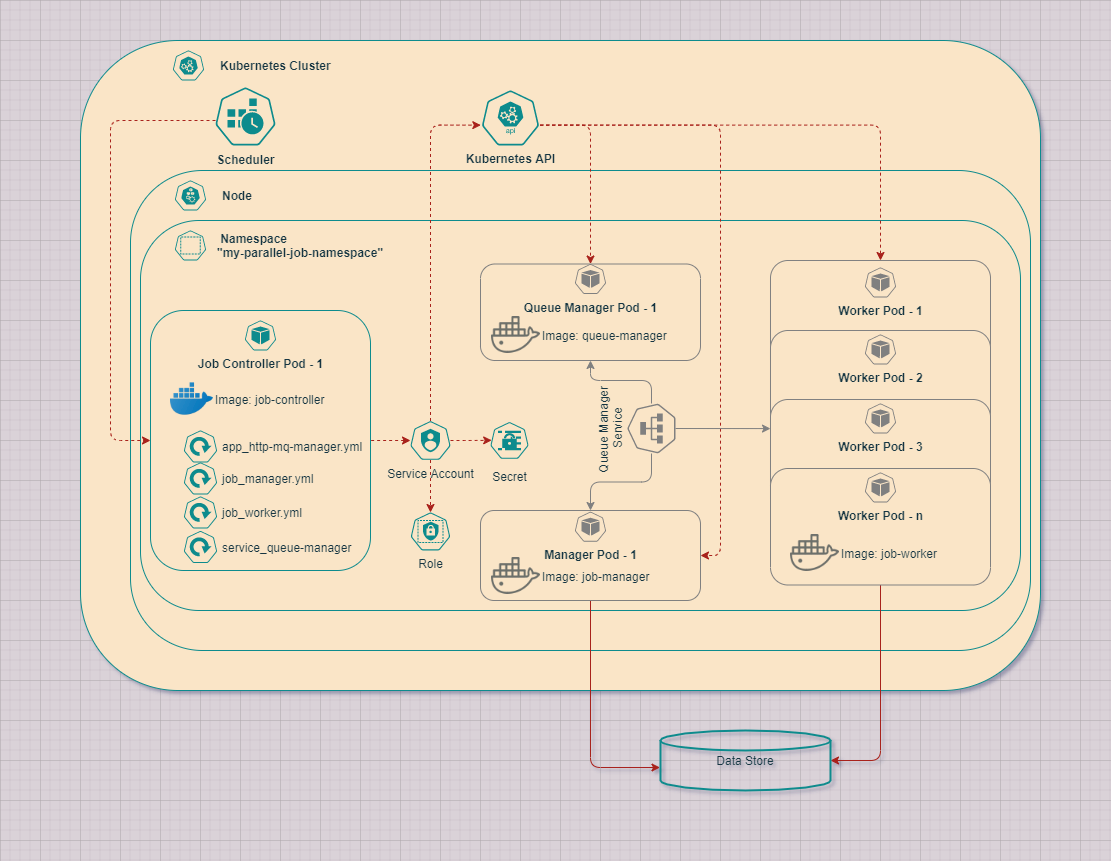

The diagram above was exported from draw.io. Its source (the exported page's mxGraphModel, read from the mxfile embedded in the PNG):
<mxGraphModel dx="1460" dy="1018" grid="1" gridSize="10" guides="1" tooltips="1" connect="1" arrows="1" fold="1" page="1" pageScale="1" pageWidth="1100" pageHeight="850" background="#DAD2D8" math="0" shadow="1">
  <root>
    <mxCell id="0" />
    <mxCell id="1" parent="0" />
    <mxCell id="mgkB3vXzsCQTFHVtWHYa-6" value="" style="whiteSpace=wrap;html=1;labelBackgroundColor=none;rounded=1;fillColor=#FAE5C7;strokeColor=#0F8B8D;fontColor=#143642;" parent="1" vertex="1">
      <mxGeometry x="80" y="40" width="960" height="650" as="geometry" />
    </mxCell>
    <mxCell id="mgkB3vXzsCQTFHVtWHYa-8" value="Scheduler" style="html=1;dashed=0;whitespace=wrap;fillColor=#FAE5C7;strokeColor=#0F8B8D;points=[[0.005,0.63,0],[0.1,0.2,0],[0.9,0.2,0],[0.5,0,0],[0.995,0.63,0],[0.72,0.99,0],[0.5,1,0],[0.28,0.99,0]];shape=mxgraph.kubernetes.icon;prIcon=cronjob;labelPosition=center;verticalLabelPosition=bottom;align=center;verticalAlign=top;fontStyle=1;rounded=1;fontColor=#143642;" parent="1" vertex="1">
      <mxGeometry x="215" y="86" width="60" height="60" as="geometry" />
    </mxCell>
    <mxCell id="mgkB3vXzsCQTFHVtWHYa-9" value="Kubernetes Cluster" style="html=1;dashed=0;whitespace=wrap;fillColor=#FAE5C7;strokeColor=#0F8B8D;points=[[0.005,0.63,0],[0.1,0.2,0],[0.9,0.2,0],[0.5,0,0],[0.995,0.63,0],[0.72,0.99,0],[0.5,1,0],[0.28,0.99,0]];shape=mxgraph.kubernetes.icon;prIcon=master;labelPosition=right;verticalLabelPosition=middle;align=left;verticalAlign=middle;fontStyle=1;rounded=1;fontColor=#143642;" parent="1" vertex="1">
      <mxGeometry x="158" y="50" width="60" height="30" as="geometry" />
    </mxCell>
    <mxCell id="mgkB3vXzsCQTFHVtWHYa-12" value="" style="whiteSpace=wrap;html=1;rounded=1;fillColor=#FAE5C7;strokeColor=#0F8B8D;fontColor=#143642;" parent="1" vertex="1">
      <mxGeometry x="130" y="170" width="900" height="480" as="geometry" />
    </mxCell>
    <mxCell id="mgkB3vXzsCQTFHVtWHYa-14" value="&amp;nbsp; &amp;nbsp;Node" style="html=1;dashed=0;whitespace=wrap;fillColor=#FAE5C7;strokeColor=#0F8B8D;points=[[0.005,0.63,0],[0.1,0.2,0],[0.9,0.2,0],[0.5,0,0],[0.995,0.63,0],[0.72,0.99,0],[0.5,1,0],[0.28,0.99,0]];shape=mxgraph.kubernetes.icon;prIcon=node;verticalAlign=middle;labelPosition=right;verticalLabelPosition=middle;align=left;fontStyle=1;rounded=1;fontColor=#143642;" parent="1" vertex="1">
      <mxGeometry x="170" y="180" width="40" height="30" as="geometry" />
    </mxCell>
    <mxCell id="mgkB3vXzsCQTFHVtWHYa-15" value="" style="whiteSpace=wrap;html=1;verticalAlign=middle;rounded=1;fillColor=#FAE5C7;strokeColor=#0F8B8D;fontColor=#143642;" parent="1" vertex="1">
      <mxGeometry x="140" y="220" width="880" height="390" as="geometry" />
    </mxCell>
    <mxCell id="mgkB3vXzsCQTFHVtWHYa-16" value="&amp;nbsp;Namespace &lt;br&gt;&quot;my-parallel-job-namespace&quot;" style="html=1;dashed=0;whitespace=wrap;fillColor=#FAE5C7;strokeColor=#0F8B8D;points=[[0.005,0.63,0],[0.1,0.2,0],[0.9,0.2,0],[0.5,0,0],[0.995,0.63,0],[0.72,0.99,0],[0.5,1,0],[0.28,0.99,0]];shape=mxgraph.kubernetes.icon;prIcon=ns;verticalAlign=middle;labelPosition=right;verticalLabelPosition=middle;align=left;fontStyle=1;rounded=1;fontColor=#143642;" parent="1" vertex="1">
      <mxGeometry x="165" y="230" width="50" height="30" as="geometry" />
    </mxCell>
    <mxCell id="mgkB3vXzsCQTFHVtWHYa-17" value="" style="whiteSpace=wrap;html=1;verticalAlign=middle;rounded=1;fillColor=#FAE5C7;strokeColor=#0F8B8D;fontColor=#143642;" parent="1" vertex="1">
      <mxGeometry x="150" y="310" width="220" height="260" as="geometry" />
    </mxCell>
    <mxCell id="mgkB3vXzsCQTFHVtWHYa-18" value="Job Controller Pod - 1" style="html=1;dashed=0;whitespace=wrap;fillColor=#FAE5C7;strokeColor=#0F8B8D;points=[[0.005,0.63,0],[0.1,0.2,0],[0.9,0.2,0],[0.5,0,0],[0.995,0.63,0],[0.72,0.99,0],[0.5,1,0],[0.28,0.99,0]];shape=mxgraph.kubernetes.icon;prIcon=pod;verticalAlign=top;labelPosition=center;verticalLabelPosition=bottom;align=center;fontStyle=1;rounded=1;fontColor=#143642;" parent="1" vertex="1">
      <mxGeometry x="240" y="320" width="40" height="30" as="geometry" />
    </mxCell>
    <mxCell id="mgkB3vXzsCQTFHVtWHYa-27" value="app_http-mq-manager.yml" style="html=1;dashed=0;whitespace=wrap;fillColor=#FAE5C7;strokeColor=#0F8B8D;points=[[0.005,0.63,0],[0.1,0.2,0],[0.9,0.2,0],[0.5,0,0],[0.995,0.63,0],[0.72,0.99,0],[0.5,1,0],[0.28,0.99,0]];shape=mxgraph.kubernetes.icon;prIcon=deploy;labelPosition=right;verticalLabelPosition=middle;align=left;verticalAlign=middle;rounded=1;fontColor=#143642;" parent="1" vertex="1">
      <mxGeometry x="180" y="430" width="40" height="32" as="geometry" />
    </mxCell>
    <mxCell id="mgkB3vXzsCQTFHVtWHYa-28" value="job_manager.yml" style="html=1;dashed=0;whitespace=wrap;fillColor=#FAE5C7;strokeColor=#0F8B8D;points=[[0.005,0.63,0],[0.1,0.2,0],[0.9,0.2,0],[0.5,0,0],[0.995,0.63,0],[0.72,0.99,0],[0.5,1,0],[0.28,0.99,0]];shape=mxgraph.kubernetes.icon;prIcon=deploy;labelPosition=right;verticalLabelPosition=middle;align=left;verticalAlign=middle;rounded=1;fontColor=#143642;" parent="1" vertex="1">
      <mxGeometry x="180" y="462" width="40" height="32" as="geometry" />
    </mxCell>
    <mxCell id="mgkB3vXzsCQTFHVtWHYa-30" value="job_worker.yml" style="html=1;dashed=0;whitespace=wrap;fillColor=#FAE5C7;strokeColor=#0F8B8D;points=[[0.005,0.63,0],[0.1,0.2,0],[0.9,0.2,0],[0.5,0,0],[0.995,0.63,0],[0.72,0.99,0],[0.5,1,0],[0.28,0.99,0]];shape=mxgraph.kubernetes.icon;prIcon=deploy;labelPosition=right;verticalLabelPosition=middle;align=left;verticalAlign=middle;rounded=1;fontColor=#143642;" parent="1" vertex="1">
      <mxGeometry x="180" y="496" width="40" height="32" as="geometry" />
    </mxCell>
    <mxCell id="Kuz7w4yUgBVaoaCUK4ov-1" value="Image: job-controller" style="shape=image;html=1;verticalAlign=middle;verticalLabelPosition=middle;labelBackgroundColor=none;imageAspect=0;aspect=fixed;image=https://cdn3.iconfinder.com/data/icons/social-media-2169/24/social_media_social_media_logo_docker-128.png;fontColor=#143642;strokeColor=#0F8B8D;fillColor=#FAE5C7;labelPosition=right;align=left;rounded=1;" parent="1" vertex="1">
      <mxGeometry x="170" y="377" width="43" height="43" as="geometry" />
    </mxCell>
    <mxCell id="Kuz7w4yUgBVaoaCUK4ov-2" value="" style="whiteSpace=wrap;html=1;verticalAlign=middle;rounded=1;fillColor=#FAE5C7;fontColor=#143642;strokeColor=#808080;" parent="1" vertex="1">
      <mxGeometry x="480" y="263.5" width="220" height="96.5" as="geometry" />
    </mxCell>
    <mxCell id="Kuz7w4yUgBVaoaCUK4ov-4" value="Queue Manager Pod - 1" style="html=1;dashed=0;whitespace=wrap;fillColor=#FAE5C7;points=[[0.005,0.63,0],[0.1,0.2,0],[0.9,0.2,0],[0.5,0,0],[0.995,0.63,0],[0.72,0.99,0],[0.5,1,0],[0.28,0.99,0]];shape=mxgraph.kubernetes.icon;prIcon=pod;verticalAlign=top;labelPosition=center;verticalLabelPosition=bottom;align=center;fontStyle=1;rounded=1;fontColor=#143642;strokeColor=#808080;" parent="1" vertex="1">
      <mxGeometry x="570" y="263.5" width="40" height="30" as="geometry" />
    </mxCell>
    <mxCell id="Kuz7w4yUgBVaoaCUK4ov-64" style="edgeStyle=orthogonalEdgeStyle;orthogonalLoop=1;jettySize=auto;html=1;entryX=-0.003;entryY=0.617;entryDx=0;entryDy=0;entryPerimeter=0;fontColor=#143642;startArrow=none;startFill=0;endArrow=classic;endFill=1;fillColor=#FAE5C7;labelBackgroundColor=#DAD2D8;strokeColor=#A8201A;" parent="1" source="Kuz7w4yUgBVaoaCUK4ov-10" target="Kuz7w4yUgBVaoaCUK4ov-63" edge="1">
      <mxGeometry relative="1" as="geometry" />
    </mxCell>
    <mxCell id="Kuz7w4yUgBVaoaCUK4ov-10" value="" style="whiteSpace=wrap;html=1;verticalAlign=middle;rounded=1;fillColor=#FAE5C7;fontColor=#143642;strokeColor=#808080;" parent="1" vertex="1">
      <mxGeometry x="480" y="510" width="220" height="90" as="geometry" />
    </mxCell>
    <mxCell id="Kuz7w4yUgBVaoaCUK4ov-12" value="Manager Pod - 1" style="html=1;dashed=0;whitespace=wrap;fillColor=#FAE5C7;points=[[0.005,0.63,0],[0.1,0.2,0],[0.9,0.2,0],[0.5,0,0],[0.995,0.63,0],[0.72,0.99,0],[0.5,1,0],[0.28,0.99,0]];shape=mxgraph.kubernetes.icon;prIcon=pod;verticalAlign=top;labelPosition=center;verticalLabelPosition=bottom;align=center;fontStyle=1;rounded=1;fontColor=#143642;strokeColor=#808080;" parent="1" vertex="1">
      <mxGeometry x="570" y="511.25" width="40" height="30" as="geometry" />
    </mxCell>
    <mxCell id="Kuz7w4yUgBVaoaCUK4ov-59" style="edgeStyle=orthogonalEdgeStyle;orthogonalLoop=1;jettySize=auto;html=1;entryX=0.5;entryY=0;entryDx=0;entryDy=0;dashed=1;fontColor=#143642;startArrow=none;startFill=0;endArrow=classic;endFill=1;fillColor=#FAE5C7;exitX=0.995;exitY=0.63;exitDx=0;exitDy=0;exitPerimeter=0;labelBackgroundColor=#DAD2D8;strokeColor=#A8201A;" parent="1" source="Kuz7w4yUgBVaoaCUK4ov-25" target="Kuz7w4yUgBVaoaCUK4ov-2" edge="1">
      <mxGeometry relative="1" as="geometry" />
    </mxCell>
    <mxCell id="Kuz7w4yUgBVaoaCUK4ov-60" style="edgeStyle=orthogonalEdgeStyle;orthogonalLoop=1;jettySize=auto;html=1;entryX=0.5;entryY=0;entryDx=0;entryDy=0;dashed=1;fontColor=#143642;startArrow=none;startFill=0;endArrow=classic;endFill=1;fillColor=#FAE5C7;exitX=0.995;exitY=0.63;exitDx=0;exitDy=0;exitPerimeter=0;labelBackgroundColor=#DAD2D8;strokeColor=#A8201A;" parent="1" source="Kuz7w4yUgBVaoaCUK4ov-25" target="Kuz7w4yUgBVaoaCUK4ov-34" edge="1">
      <mxGeometry relative="1" as="geometry" />
    </mxCell>
    <mxCell id="Kuz7w4yUgBVaoaCUK4ov-67" style="edgeStyle=orthogonalEdgeStyle;orthogonalLoop=1;jettySize=auto;html=1;entryX=1;entryY=0.5;entryDx=0;entryDy=0;exitX=0.995;exitY=0.63;exitDx=0;exitDy=0;exitPerimeter=0;dashed=1;labelBackgroundColor=#DAD2D8;strokeColor=#A8201A;fontColor=#143642;" parent="1" source="Kuz7w4yUgBVaoaCUK4ov-25" target="Kuz7w4yUgBVaoaCUK4ov-10" edge="1">
      <mxGeometry relative="1" as="geometry">
        <Array as="points">
          <mxPoint x="720" y="125" />
          <mxPoint x="720" y="555" />
        </Array>
      </mxGeometry>
    </mxCell>
    <mxCell id="Kuz7w4yUgBVaoaCUK4ov-25" value="Kubernetes API" style="html=1;dashed=0;whitespace=wrap;fillColor=#FAE5C7;strokeColor=#0F8B8D;points=[[0.005,0.63,0],[0.1,0.2,0],[0.9,0.2,0],[0.5,0,0],[0.995,0.63,0],[0.72,0.99,0],[0.5,1,0],[0.28,0.99,0]];shape=mxgraph.kubernetes.icon;prIcon=api;fontColor=#143642;labelPosition=center;verticalLabelPosition=bottom;align=center;verticalAlign=top;fontStyle=1;rounded=1;" parent="1" vertex="1">
      <mxGeometry x="480" y="90" width="60" height="55" as="geometry" />
    </mxCell>
    <mxCell id="Kuz7w4yUgBVaoaCUK4ov-53" style="edgeStyle=orthogonalEdgeStyle;orthogonalLoop=1;jettySize=auto;html=1;fontColor=#143642;fillColor=#FAE5C7;entryX=0.005;entryY=0.63;entryDx=0;entryDy=0;exitX=0.5;exitY=0;exitDx=0;exitDy=0;exitPerimeter=0;dashed=1;entryPerimeter=0;labelBackgroundColor=#DAD2D8;strokeColor=#A8201A;" parent="1" source="Kuz7w4yUgBVaoaCUK4ov-26" target="Kuz7w4yUgBVaoaCUK4ov-25" edge="1">
      <mxGeometry relative="1" as="geometry" />
    </mxCell>
    <mxCell id="Kuz7w4yUgBVaoaCUK4ov-55" style="edgeStyle=orthogonalEdgeStyle;orthogonalLoop=1;jettySize=auto;html=1;entryX=1;entryY=0.5;entryDx=0;entryDy=0;fontColor=#143642;fillColor=#FAE5C7;endArrow=none;endFill=0;startArrow=classic;startFill=1;dashed=1;labelBackgroundColor=#DAD2D8;strokeColor=#A8201A;" parent="1" source="Kuz7w4yUgBVaoaCUK4ov-26" target="mgkB3vXzsCQTFHVtWHYa-17" edge="1">
      <mxGeometry relative="1" as="geometry" />
    </mxCell>
    <mxCell id="Kuz7w4yUgBVaoaCUK4ov-70" style="edgeStyle=orthogonalEdgeStyle;orthogonalLoop=1;jettySize=auto;html=1;entryX=0.031;entryY=0.496;entryDx=0;entryDy=0;entryPerimeter=0;dashed=1;labelBackgroundColor=#DAD2D8;strokeColor=#A8201A;fontColor=#143642;" parent="1" source="Kuz7w4yUgBVaoaCUK4ov-26" target="Kuz7w4yUgBVaoaCUK4ov-69" edge="1">
      <mxGeometry relative="1" as="geometry" />
    </mxCell>
    <mxCell id="Kuz7w4yUgBVaoaCUK4ov-71" style="edgeStyle=orthogonalEdgeStyle;orthogonalLoop=1;jettySize=auto;html=1;dashed=1;labelBackgroundColor=#DAD2D8;strokeColor=#A8201A;fontColor=#143642;" parent="1" source="Kuz7w4yUgBVaoaCUK4ov-26" target="Kuz7w4yUgBVaoaCUK4ov-68" edge="1">
      <mxGeometry relative="1" as="geometry" />
    </mxCell>
    <mxCell id="Kuz7w4yUgBVaoaCUK4ov-26" value="Service Account" style="html=1;dashed=0;whitespace=wrap;fillColor=#FAE5C7;strokeColor=#0F8B8D;points=[[0.005,0.63,0],[0.1,0.2,0],[0.9,0.2,0],[0.5,0,0],[0.995,0.63,0],[0.72,0.99,0],[0.5,1,0],[0.28,0.99,0]];shape=mxgraph.kubernetes.icon;prIcon=sa;fontColor=#143642;labelPosition=center;verticalLabelPosition=bottom;align=center;verticalAlign=top;rounded=1;" parent="1" vertex="1">
      <mxGeometry x="410" y="420.5" width="40" height="39" as="geometry" />
    </mxCell>
    <mxCell id="Kuz7w4yUgBVaoaCUK4ov-48" style="edgeStyle=orthogonalEdgeStyle;orthogonalLoop=1;jettySize=auto;html=1;fontColor=#143642;fillColor=#FAE5C7;labelBackgroundColor=#DAD2D8;strokeColor=#808080;" parent="1" source="Kuz7w4yUgBVaoaCUK4ov-27" target="Kuz7w4yUgBVaoaCUK4ov-2" edge="1">
      <mxGeometry relative="1" as="geometry">
        <Array as="points">
          <mxPoint x="651" y="380" />
          <mxPoint x="590" y="380" />
        </Array>
      </mxGeometry>
    </mxCell>
    <mxCell id="Kuz7w4yUgBVaoaCUK4ov-49" style="edgeStyle=orthogonalEdgeStyle;orthogonalLoop=1;jettySize=auto;html=1;entryX=0.5;entryY=0;entryDx=0;entryDy=0;fontColor=#143642;fillColor=#FAE5C7;labelBackgroundColor=#DAD2D8;strokeColor=#808080;" parent="1" source="Kuz7w4yUgBVaoaCUK4ov-27" target="Kuz7w4yUgBVaoaCUK4ov-10" edge="1">
      <mxGeometry relative="1" as="geometry" />
    </mxCell>
    <mxCell id="Kuz7w4yUgBVaoaCUK4ov-51" style="edgeStyle=orthogonalEdgeStyle;orthogonalLoop=1;jettySize=auto;html=1;fontColor=#143642;fillColor=#FAE5C7;entryX=0;entryY=0.25;entryDx=0;entryDy=0;exitX=0.5;exitY=1;exitDx=0;exitDy=0;exitPerimeter=0;labelBackgroundColor=#DAD2D8;strokeColor=#808080;" parent="1" source="Kuz7w4yUgBVaoaCUK4ov-27" target="Kuz7w4yUgBVaoaCUK4ov-40" edge="1">
      <mxGeometry relative="1" as="geometry">
        <Array as="points">
          <mxPoint x="770" y="428" />
        </Array>
      </mxGeometry>
    </mxCell>
    <mxCell id="Kuz7w4yUgBVaoaCUK4ov-27" value="Queue Manager &lt;br&gt;Service" style="html=1;dashed=0;whitespace=wrap;fillColor=#FAE5C7;points=[[0.005,0.63,0],[0.1,0.2,0],[0.9,0.2,0],[0.5,0,0],[0.995,0.63,0],[0.72,0.99,0],[0.5,1,0],[0.28,0.99,0]];shape=mxgraph.kubernetes.icon;prIcon=svc;fontColor=#143642;labelPosition=center;verticalLabelPosition=top;align=center;verticalAlign=bottom;rounded=1;rotation=270;strokeColor=#808080;" parent="1" vertex="1">
      <mxGeometry x="626" y="404" width="50" height="48" as="geometry" />
    </mxCell>
    <mxCell id="Kuz7w4yUgBVaoaCUK4ov-34" value="" style="whiteSpace=wrap;html=1;verticalAlign=middle;rounded=1;fillColor=#FAE5C7;fontColor=#143642;strokeColor=#808080;" parent="1" vertex="1">
      <mxGeometry x="770" y="260" width="220" height="116.5" as="geometry" />
    </mxCell>
    <mxCell id="Kuz7w4yUgBVaoaCUK4ov-36" value="Worker Pod - 1" style="html=1;dashed=0;whitespace=wrap;fillColor=#FAE5C7;points=[[0.005,0.63,0],[0.1,0.2,0],[0.9,0.2,0],[0.5,0,0],[0.995,0.63,0],[0.72,0.99,0],[0.5,1,0],[0.28,0.99,0]];shape=mxgraph.kubernetes.icon;prIcon=pod;verticalAlign=top;labelPosition=center;verticalLabelPosition=bottom;align=center;fontStyle=1;rounded=1;fontColor=#143642;strokeColor=#808080;" parent="1" vertex="1">
      <mxGeometry x="860" y="267" width="40" height="30" as="geometry" />
    </mxCell>
    <mxCell id="Kuz7w4yUgBVaoaCUK4ov-37" value="" style="whiteSpace=wrap;html=1;verticalAlign=middle;rounded=1;fillColor=#FAE5C7;fontColor=#143642;strokeColor=#808080;" parent="1" vertex="1">
      <mxGeometry x="770" y="330" width="220" height="116.5" as="geometry" />
    </mxCell>
    <mxCell id="Kuz7w4yUgBVaoaCUK4ov-39" value="Worker Pod - 2" style="html=1;dashed=0;whitespace=wrap;fillColor=#FAE5C7;points=[[0.005,0.63,0],[0.1,0.2,0],[0.9,0.2,0],[0.5,0,0],[0.995,0.63,0],[0.72,0.99,0],[0.5,1,0],[0.28,0.99,0]];shape=mxgraph.kubernetes.icon;prIcon=pod;verticalAlign=top;labelPosition=center;verticalLabelPosition=bottom;align=center;fontStyle=1;rounded=1;fontColor=#143642;strokeColor=#808080;" parent="1" vertex="1">
      <mxGeometry x="860" y="334" width="40" height="30" as="geometry" />
    </mxCell>
    <mxCell id="Kuz7w4yUgBVaoaCUK4ov-40" value="" style="whiteSpace=wrap;html=1;verticalAlign=middle;rounded=1;fillColor=#FAE5C7;fontColor=#143642;strokeColor=#808080;" parent="1" vertex="1">
      <mxGeometry x="770" y="399" width="220" height="116.5" as="geometry" />
    </mxCell>
    <mxCell id="Kuz7w4yUgBVaoaCUK4ov-42" value="Worker Pod - 3" style="html=1;dashed=0;whitespace=wrap;fillColor=#FAE5C7;points=[[0.005,0.63,0],[0.1,0.2,0],[0.9,0.2,0],[0.5,0,0],[0.995,0.63,0],[0.72,0.99,0],[0.5,1,0],[0.28,0.99,0]];shape=mxgraph.kubernetes.icon;prIcon=pod;verticalAlign=top;labelPosition=center;verticalLabelPosition=bottom;align=center;fontStyle=1;rounded=1;fontColor=#143642;strokeColor=#808080;" parent="1" vertex="1">
      <mxGeometry x="860" y="403" width="40" height="30" as="geometry" />
    </mxCell>
    <mxCell id="Kuz7w4yUgBVaoaCUK4ov-65" style="edgeStyle=orthogonalEdgeStyle;orthogonalLoop=1;jettySize=auto;html=1;entryX=1;entryY=0.5;entryDx=0;entryDy=0;entryPerimeter=0;fontColor=#143642;startArrow=none;startFill=0;endArrow=classic;endFill=1;fillColor=#FAE5C7;labelBackgroundColor=#DAD2D8;strokeColor=#A8201A;" parent="1" source="Kuz7w4yUgBVaoaCUK4ov-43" target="Kuz7w4yUgBVaoaCUK4ov-63" edge="1">
      <mxGeometry relative="1" as="geometry" />
    </mxCell>
    <mxCell id="Kuz7w4yUgBVaoaCUK4ov-43" value="" style="whiteSpace=wrap;html=1;verticalAlign=middle;rounded=1;fillColor=#FAE5C7;fontColor=#143642;strokeColor=#808080;" parent="1" vertex="1">
      <mxGeometry x="770" y="468" width="220" height="116.5" as="geometry" />
    </mxCell>
    <mxCell id="Kuz7w4yUgBVaoaCUK4ov-45" value="Worker Pod - n" style="html=1;dashed=0;whitespace=wrap;fillColor=#FAE5C7;points=[[0.005,0.63,0],[0.1,0.2,0],[0.9,0.2,0],[0.5,0,0],[0.995,0.63,0],[0.72,0.99,0],[0.5,1,0],[0.28,0.99,0]];shape=mxgraph.kubernetes.icon;prIcon=pod;verticalAlign=top;labelPosition=center;verticalLabelPosition=bottom;align=center;fontStyle=1;rounded=1;fontColor=#143642;strokeColor=#808080;" parent="1" vertex="1">
      <mxGeometry x="860" y="472" width="40" height="30" as="geometry" />
    </mxCell>
    <mxCell id="Kuz7w4yUgBVaoaCUK4ov-57" style="edgeStyle=orthogonalEdgeStyle;orthogonalLoop=1;jettySize=auto;html=1;entryX=0;entryY=0.5;entryDx=0;entryDy=0;dashed=1;fontColor=#143642;startArrow=none;startFill=0;endArrow=classic;endFill=1;fillColor=#FAE5C7;labelBackgroundColor=#DAD2D8;strokeColor=#A8201A;" parent="1" source="mgkB3vXzsCQTFHVtWHYa-8" target="mgkB3vXzsCQTFHVtWHYa-17" edge="1">
      <mxGeometry relative="1" as="geometry">
        <Array as="points">
          <mxPoint x="110" y="120" />
          <mxPoint x="110" y="440" />
        </Array>
      </mxGeometry>
    </mxCell>
    <mxCell id="Kuz7w4yUgBVaoaCUK4ov-63" value="Data Store" style="strokeWidth=2;html=1;shape=mxgraph.flowchart.database;whiteSpace=wrap;fontColor=#143642;labelPosition=center;verticalLabelPosition=middle;align=center;verticalAlign=middle;fillColor=none;rounded=1;strokeColor=#0F8B8D;" parent="1" vertex="1">
      <mxGeometry x="660" y="730" width="170" height="60" as="geometry" />
    </mxCell>
    <mxCell id="Kuz7w4yUgBVaoaCUK4ov-66" value="service_queue-manager" style="html=1;dashed=0;whitespace=wrap;fillColor=#FAE5C7;strokeColor=#0F8B8D;points=[[0.005,0.63,0],[0.1,0.2,0],[0.9,0.2,0],[0.5,0,0],[0.995,0.63,0],[0.72,0.99,0],[0.5,1,0],[0.28,0.99,0]];shape=mxgraph.kubernetes.icon;prIcon=deploy;labelPosition=right;verticalLabelPosition=middle;align=left;verticalAlign=middle;rounded=1;fontColor=#143642;" parent="1" vertex="1">
      <mxGeometry x="180" y="530.5" width="40" height="32" as="geometry" />
    </mxCell>
    <mxCell id="Kuz7w4yUgBVaoaCUK4ov-68" value="Role" style="html=1;dashed=0;whitespace=wrap;fillColor=#FAE5C7;strokeColor=#0F8B8D;points=[[0.005,0.63,0],[0.1,0.2,0],[0.9,0.2,0],[0.5,0,0],[0.995,0.63,0],[0.72,0.99,0],[0.5,1,0],[0.28,0.99,0]];shape=mxgraph.kubernetes.icon;prIcon=role;labelPosition=center;verticalLabelPosition=bottom;align=center;verticalAlign=top;rounded=1;fontColor=#143642;" parent="1" vertex="1">
      <mxGeometry x="407.5" y="512" width="45" height="38" as="geometry" />
    </mxCell>
    <mxCell id="Kuz7w4yUgBVaoaCUK4ov-69" value="Secret" style="html=1;dashed=0;whitespace=wrap;fillColor=#FAE5C7;strokeColor=#0F8B8D;points=[[0.005,0.63,0],[0.1,0.2,0],[0.9,0.2,0],[0.5,0,0],[0.995,0.63,0],[0.72,0.99,0],[0.5,1,0],[0.28,0.99,0]];shape=mxgraph.kubernetes.icon;prIcon=secret;labelPosition=center;verticalLabelPosition=bottom;align=center;verticalAlign=top;rounded=1;fontColor=#143642;" parent="1" vertex="1">
      <mxGeometry x="490" y="417.5" width="38" height="45" as="geometry" />
    </mxCell>
    <mxCell id="6YDGP5w8Ynxchr9lv6P8-1" value="Image: queue-manager" style="shape=image;html=1;verticalAlign=middle;verticalLabelPosition=middle;labelBackgroundColor=none;imageAspect=0;aspect=fixed;image=https://cdn0.iconfinder.com/data/icons/social-media-2104/24/social_media_social_media_logo_docker-128.png;rounded=0;dashed=1;sketch=0;fontColor=#143642;strokeColor=#808080;fillColor=#FAE5C7;labelPosition=right;align=left;opacity=70;" vertex="1" parent="1">
      <mxGeometry x="491" y="310" width="49" height="49" as="geometry" />
    </mxCell>
    <mxCell id="6YDGP5w8Ynxchr9lv6P8-2" value="Image: job-manager" style="shape=image;html=1;verticalAlign=middle;verticalLabelPosition=middle;labelBackgroundColor=none;imageAspect=0;aspect=fixed;image=https://cdn0.iconfinder.com/data/icons/social-media-2104/24/social_media_social_media_logo_docker-128.png;rounded=0;dashed=1;sketch=0;fontColor=#143642;strokeColor=#808080;fillColor=#FAE5C7;labelPosition=right;align=left;opacity=70;" vertex="1" parent="1">
      <mxGeometry x="491" y="551" width="49" height="49" as="geometry" />
    </mxCell>
    <mxCell id="6YDGP5w8Ynxchr9lv6P8-3" value="Image: job-worker" style="shape=image;html=1;verticalAlign=middle;verticalLabelPosition=middle;labelBackgroundColor=none;imageAspect=0;aspect=fixed;image=https://cdn0.iconfinder.com/data/icons/social-media-2104/24/social_media_social_media_logo_docker-128.png;rounded=0;dashed=1;sketch=0;fontColor=#143642;strokeColor=#808080;fillColor=#FAE5C7;labelPosition=right;align=left;opacity=70;" vertex="1" parent="1">
      <mxGeometry x="790" y="528" width="49" height="49" as="geometry" />
    </mxCell>
  </root>
</mxGraphModel>